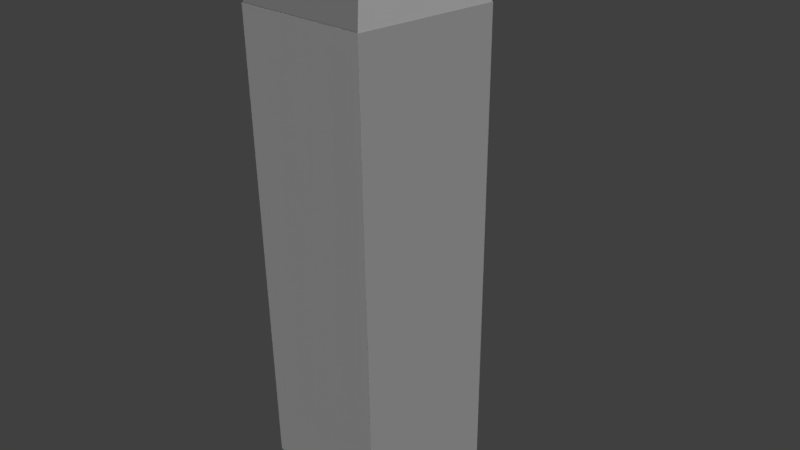 # Source: RealWall.blend  (saved by Blender 2.77.0; exported with 4.5.12 LTS)
import bpy
from mathutils import Matrix  # noqa: F401  (used for matrix-valued properties, if any)

bpy.ops.wm.read_factory_settings(use_empty=True)
scene = bpy.context.scene
scene.name = 'Scene'

# ---- collections
col_collection_1 = bpy.data.collections.new('Collection 1'); scene.collection.children.link(col_collection_1)

# ---- materials (node trees are filled in below, after node groups)
mat_material = bpy.data.materials.new('Material')
mat_material.alpha_threshold = 0.0
mat_material.use_transparent_shadow = False
mat_material.roughness = 0.5
mat_material.line_color = (0.0, 0.0, 0.0, 1.0)

# ---- material node trees

# ---- world
world_world = bpy.data.worlds.new('World'); scene.world = world_world
world_world.color = (0.05088, 0.05088, 0.05088)
world_world.use_sun_shadow = False
world_world.sun_shadow_jitter_overblur = 0.0
world_world.cycles.sampling_method = 'MANUAL'

# ---- cameras
cam_camera = bpy.data.cameras.new('Camera')
cam_camera.clip_end = 100.0
cam_camera.lens = 35.0
cam_camera.sensor_width = 32.0
cam_camera.sensor_height = 18.0
cam_camera.ortho_scale = 7.314
cam_camera.dof.focus_distance = 0.0
cam_camera.dof.aperture_fstop = 128.0

# ---- lights
light_point = bpy.data.lights.new('Point', 'SUN')
light_point.transmission_factor = 0.0
light_point.angle = 0.1993
light_point.energy = 1.0
light_point.shadow_buffer_clip_start = 0.5
light_point.shadow_soft_size = 0.1
light_point.shadow_cascade_max_distance = 1000.0
light_lamp = bpy.data.lights.new('Lamp', 'SUN')
light_lamp.transmission_factor = 0.0
light_lamp.cutoff_distance = 30.0
light_lamp.angle = 0.1993
light_lamp.energy = 1.0
light_lamp.shadow_buffer_clip_start = 1.001
light_lamp.shadow_soft_size = 0.1
light_lamp.shadow_cascade_max_distance = 1000.0

# ---- meshes
me_cube = bpy.data.meshes.new('Cube')
me_cube.from_pydata([(-1.0, -1.0, 0.9983), (-0.004985, -0.004985, 1.621), (-1.0, 1.0, 0.9983), (-0.004985, 0.004985, 1.621), (1.0, -1.0, 0.9983), (0.004985, -0.004985, 1.621), (1.0, 1.0, 0.9983), (0.004985, 0.004985, 1.621), (1.0, 1.0, -1.0), (1.0, -1.0, -1.0), (-1.0, -1.0, -1.0), (-1.0, 1.0, -1.0), (1.0, 1.0, 1.0), (1.0, -1.0, 1.0), (-1.0, -1.0, 1.0), (-1.0, 1.0, 1.0)], [], [(1, 3, 2, 0), (3, 7, 6, 2), (7, 5, 4, 6), (5, 1, 0, 4), (0, 2, 6, 4), (5, 7, 3, 1), (8, 9, 10, 11), (12, 15, 14, 13), (8, 12, 13, 9), (9, 13, 14, 10), (10, 14, 15, 11), (12, 8, 11, 15)])
_uv = me_cube.uv_layers.new(name='UVMap')
_uv.uv.foreach_set('vector', [0.4992, 0.5008, 0.5008, 0.5008, 0.6667, 0.6667, 0.3333, 0.6667, 0.5008, 0.5008, 0.5008, 0.4992, 0.6667, 0.3333, 0.6667, 0.6667, 0.5008, 0.4992, 0.4992, 0.4992, 0.3333, 0.3333, 0.6667, 0.3333, 0.4992, 0.4992, 0.4992, 0.5008, 0.3333, 0.6667, 0.3333, 0.3333, 0.6667, 0.6667, 0.6667, 0.3333, 1.0, 0.3333, 1.0, 0.6667, 0.4992, 0.4992, 0.5008, 0.4992, 0.5008, 0.5008, 0.4992, 0.5008, 0.3333, 0.6667, 0.6667, 0.6667, 0.6667, 1.0, 0.3333, 1.0, 0.3333, 0.3333, 0.3333, 0.6667, 4.967e-08, 0.6667, 0.0, 0.3333, 0.6667, 0.3333, 0.3333, 0.3333, 0.3333, 0.0, 0.6667, 1.987e-08, 2.98e-08, 0.3333, 0.0, 1.291e-07, 0.3333, 0.0, 0.3333, 0.3333, 0.3333, 1.0, 3.974e-08, 1.0, 0.0, 0.6667, 0.3333, 0.6667, 0.6667, 0.0, 1.0, 1.987e-08, 1.0, 0.3333, 0.6667, 0.3333])
me_cube.materials.append(mat_material)
me_cube.use_remesh_preserve_volume = False
me_cube.use_remesh_preserve_attributes = False
me_cube.use_mirror_vertex_groups = False
me_cube.update()

# ---- objects
ob_point = bpy.data.objects.new('Point', light_point)
ob_cube = bpy.data.objects.new('Cube', me_cube)
ob_lamp = bpy.data.objects.new('Lamp', light_lamp)
ob_camera = bpy.data.objects.new('Camera', cam_camera)

# ---- transforms, parenting, visibility, modifiers, constraints
ob_point.location = (-5.935, -3.458, -5.39)
ob_point.rotation_euler = (-0.0, -2.144, 0.5598)
ob_point.lineart.crease_threshold = 0.0
ob_cube.location = (0.0, 0.0, 0.0)
ob_cube.scale = (1.0, 1.0, 3.213)
ob_cube.lock_rotations_4d = False
ob_cube.empty_display_type = 'ARROWS'
ob_cube.lineart.crease_threshold = 0.0
ob_lamp.location = (4.076, 2.42, 7.561)
ob_lamp.rotation_euler = (0.6503, 0.05522, 1.866)
ob_lamp.lock_rotations_4d = False
ob_lamp.empty_display_type = 'ARROWS'
ob_lamp.color = (0.0, 0.0, 0.0, 0.0)
ob_lamp.lineart.crease_threshold = 0.0
ob_camera.location = (7.481, -6.508, 5.344)
ob_camera.rotation_euler = (1.109, 0.01082, 0.8149)
ob_camera.lock_rotations_4d = False
ob_camera.empty_display_type = 'ARROWS'
ob_camera.color = (0.0, 0.0, 0.0, 0.0)
ob_camera.display_type = 'WIRE'
ob_camera.lineart.crease_threshold = 0.0

# ---- collection membership
col_collection_1.objects.link(ob_point)
col_collection_1.objects.link(ob_cube)
col_collection_1.objects.link(ob_lamp)
col_collection_1.objects.link(ob_camera)

# ---- scene / render settings (as saved in the file)
scene.camera = ob_camera
scene.frame_start = 1; scene.frame_end = 250; scene.frame_set(1)
scene.render.engine = 'BLENDER_EEVEE_NEXT'
scene.render.resolution_percentage = 50
scene.render.dither_intensity = 0.0
scene.cycles.use_denoising = False
scene.cycles.samples = 128
scene.cycles.sampling_pattern = 'TABULATED_SOBOL'
scene.cycles.light_sampling_threshold = 0.0
scene.cycles.use_adaptive_sampling = False
scene.cycles.use_light_tree = False
scene.cycles.blur_glossy = 0.0
scene.cycles.sample_clamp_indirect = 0.0
scene.view_settings.view_transform = 'Standard'
bpy.context.view_layer.update()

